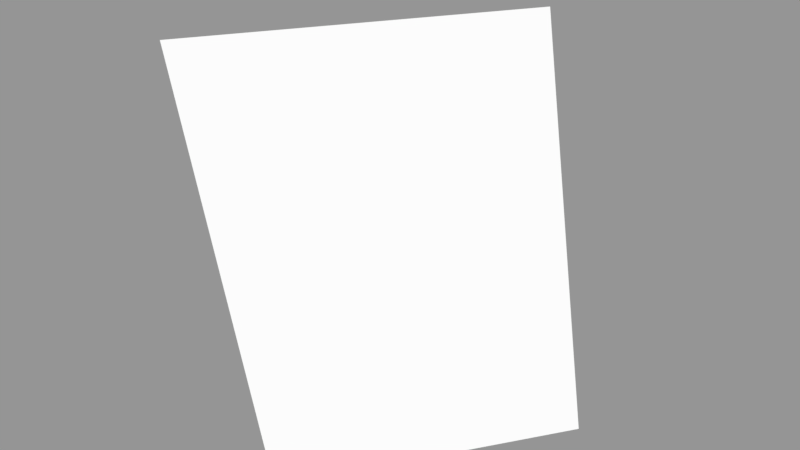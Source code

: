 # Source: Surface088.blend  (saved by Blender 2.79.0; exported with 4.5.12 LTS)
import bpy
from mathutils import Matrix  # noqa: F401  (used for matrix-valued properties, if any)

bpy.ops.wm.read_factory_settings(use_empty=True)
scene = bpy.context.scene
scene.name = 'Scene'

# ---- collections
col_collection_1 = bpy.data.collections.new('Collection 1'); scene.collection.children.link(col_collection_1)

# ---- meshes
me_sphere_093 = bpy.data.meshes.new('Sphere.093')
me_sphere_093.from_pydata([(-0.8536, 0.3536, -0.3827), (-0.6533, 0.2706, -0.7071), (-0.6533, 0.6533, -0.3827), (-0.5, 0.5, -0.7071)], [], [(1, 0, 2, 3)])
_ca = me_sphere_093.color_attributes.new('Col', 'BYTE_COLOR', 'CORNER')
_ca.data.foreach_set('color', [1.0, 1.0, 1.0, 1.0, 1.0, 1.0, 1.0, 1.0, 1.0, 1.0, 1.0, 1.0, 1.0, 1.0, 1.0, 1.0])
me_sphere_093.use_remesh_preserve_volume = False
me_sphere_093.use_remesh_preserve_attributes = False
me_sphere_093.use_mirror_vertex_groups = False
me_sphere_093.update()

# ---- objects
ob_surface088 = bpy.data.objects.new('Surface088', me_sphere_093)

# ---- transforms, parenting, visibility, modifiers, constraints
ob_surface088.location = (0.0, 0.0, 0.0)
ob_surface088.scale = (1e+04, 1e+04, 1e+04)
ob_surface088.lineart.crease_threshold = 0.0

# ---- collection membership
col_collection_1.objects.link(ob_surface088)

# ---- scene / render settings (as saved in the file)
scene.frame_start = 1; scene.frame_end = 250; scene.frame_set(1)
scene.render.engine = 'BLENDER_EEVEE_NEXT'
scene.render.resolution_percentage = 50
scene.render.dither_intensity = 0.0
scene.cycles.use_denoising = False
scene.cycles.samples = 128
scene.cycles.sampling_pattern = 'TABULATED_SOBOL'
scene.cycles.use_adaptive_sampling = False
scene.cycles.use_light_tree = False
scene.cycles.blur_glossy = 0.0
scene.cycles.sample_clamp_indirect = 0.0
scene.view_settings.view_transform = 'Standard'
bpy.context.view_layer.update()

# ---- added for rendering (the .blend has no active camera and no usable light): camera, sun + grey world if the file has none
cam_auto = bpy.data.cameras.new('AutoCamera')
cam_auto.lens = 50.0
cam_auto.sensor_width = 36.0
cam_auto.clip_end = 99659.5
ob_auto_camera = bpy.data.objects.new('AutoCamera', cam_auto)
scene.collection.objects.link(ob_auto_camera)
ob_auto_camera.location = (-1089.14, -2194.95, -906.051)
ob_auto_camera.rotation_euler = (1.09748, -7.21219e-08, 0.694738)
scene.camera = ob_auto_camera
light_auto_sun = bpy.data.lights.new('AutoSun', 'SUN')
light_auto_sun.energy = 3.0
light_auto_sun.angle = 0.0523599
ob_auto_sun = bpy.data.objects.new('AutoSun', light_auto_sun)
scene.collection.objects.link(ob_auto_sun)
ob_auto_sun.rotation_euler = (0.872665, 0.174533, 0.523599)
if scene.world is None:
    world_auto = bpy.data.worlds.new('AutoWorld')
    world_auto.color = (0.3, 0.3, 0.3)
    scene.world = world_auto
bpy.context.view_layer.update()
